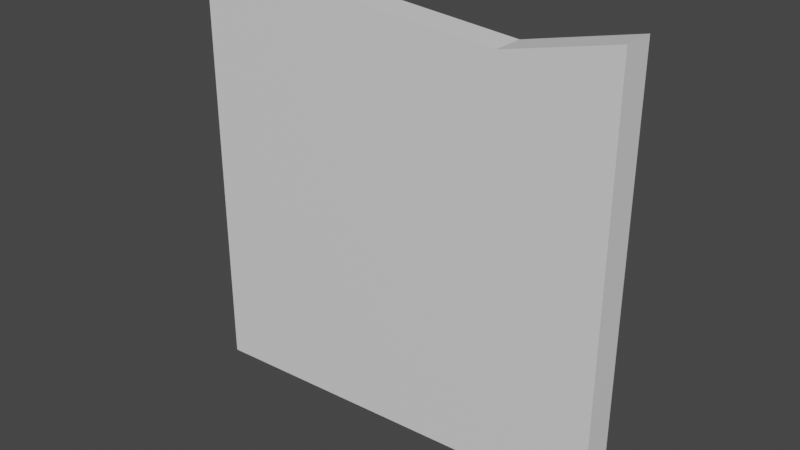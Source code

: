 # Source: Gold.blend  (saved by Blender 2.83.18; exported with 4.5.12 LTS)
import bpy
from mathutils import Matrix  # noqa: F401  (used for matrix-valued properties, if any)

bpy.ops.wm.read_factory_settings(use_empty=True)
scene = bpy.context.scene
scene.name = 'Scene'

# ---- collections
col_collection = bpy.data.collections.new('Collection'); scene.collection.children.link(col_collection)

# ---- materials (node trees are filled in below, after node groups)
mat_material_001 = bpy.data.materials.new('Material.001')
mat_material_001.use_transparent_shadow = False

# ---- material node trees
mat_material_001.use_nodes = True; mat_material_001.node_tree.nodes.clear()
_N = mat_material_001.node_tree.nodes; _L = mat_material_001.node_tree.links
n0 = _N.new('ShaderNodeBsdfPrincipled'); n0.name = 'Principled BSDF'; n0.location = (10, 300)
n0.distribution = 'GGX'
n0.subsurface_method = 'BURLEY'
n0.inputs[3].default_value = 1.45
n0.inputs[27].default_value = (0.0, 0.0, 0.0, 1.0)
n0.inputs[28].default_value = 1.0
n1 = _N.new('ShaderNodeOutputMaterial'); n1.name = 'Material Output'; n1.location = (300, 300)
_L.new(n0.outputs[0], n1.inputs[0])
n1.is_active_output = True

# ---- world
world_world = bpy.data.worlds.new('World'); scene.world = world_world
world_world.use_nodes = True; world_world.node_tree.nodes.clear()
_N = world_world.node_tree.nodes; _L = world_world.node_tree.links
n0 = _N.new('ShaderNodeOutputWorld'); n0.name = 'World Output'; n0.location = (300, 300)
n1 = _N.new('ShaderNodeBackground'); n1.name = 'Background'; n1.location = (10, 300)
n1.inputs[0].default_value = (0.05088, 0.05088, 0.05088, 1.0)
_L.new(n1.outputs[0], n0.inputs[0])
n0.is_active_output = True
world_world.color = (0.05088, 0.05088, 0.05088)
world_world.use_sun_shadow = False
world_world.sun_shadow_jitter_overblur = 0.0

# ---- meshes
me_cube_001 = bpy.data.meshes.new('Cube.001')
me_cube_001.from_pydata([(-1.0, -1.0, -1.0), (-1.0, -1.0, 1.0), (-1.0, 1.0, -1.0), (-1.0, 1.0, 1.0), (1.0, -1.0, -1.0), (1.0, -1.0, 1.0), (1.0, 1.0, -1.0), (1.0, 1.0, 1.0), (0.3702, 1.0, -0.9317), (0.4932, 1.0, 0.8771), (0.3702, -1.0, -0.9317), (0.4932, -1.0, 0.8771)], [], [(0, 1, 3, 2), (8, 9, 7, 6), (6, 7, 5, 4), (10, 11, 1, 0), (8, 6, 4, 10), (9, 3, 1, 11), (7, 9, 11, 5), (2, 8, 10, 0), (4, 5, 11, 10), (2, 3, 9, 8)])
_uv = me_cube_001.uv_layers.new(name='UVMap')
_uv.uv.foreach_set('vector', [0.375, 0.0, 0.625, 0.0, 0.625, 0.25, 0.375, 0.25, 0.375, 0.4366, 0.625, 0.4366, 0.625, 0.5, 0.375, 0.5, 0.375, 0.5, 0.625, 0.5, 0.625, 0.75, 0.375, 0.75, 0.375, 0.8134, 0.625, 0.8134, 0.625, 1.0, 0.375, 1.0, 0.3116, 0.5, 0.375, 0.5, 0.375, 0.75, 0.3116, 0.75, 0.6884, 0.5, 0.875, 0.5, 0.875, 0.75, 0.6884, 0.75, 0.625, 0.5, 0.6884, 0.5, 0.6884, 0.75, 0.625, 0.75, 0.125, 0.5, 0.3116, 0.5, 0.3116, 0.75, 0.125, 0.75, 0.375, 0.75, 0.625, 0.75, 0.625, 0.8134, 0.375, 0.8134, 0.375, 0.25, 0.625, 0.25, 0.625, 0.4366, 0.375, 0.4366])
me_cube_001.materials.append(mat_material_001)
me_cube_001.use_remesh_fix_poles = True
me_cube_001.use_remesh_preserve_attributes = False
me_cube_001.use_mirror_vertex_groups = False
me_cube_001.update()

# ---- objects
ob_cube_001 = bpy.data.objects.new('Cube.001', me_cube_001)

# ---- transforms, parenting, visibility, modifiers, constraints
ob_cube_001.location = (-0.4864, 3.788, 0.02816)
ob_cube_001.scale = (18.52, 1.378, 18.52)
ob_cube_001.lineart.crease_threshold = 0.0

# ---- collection membership
scene.collection.objects.link(ob_cube_001)

# ---- scene / render settings (as saved in the file)
scene.frame_start = 1; scene.frame_end = 250; scene.frame_set(0)
scene.render.engine = 'BLENDER_EEVEE_NEXT'
scene.cycles.use_denoising = False
scene.cycles.samples = 128
scene.cycles.sampling_pattern = 'TABULATED_SOBOL'
scene.cycles.use_adaptive_sampling = False
scene.cycles.use_light_tree = False
scene.view_settings.view_transform = 'Filmic'
bpy.context.view_layer.update()

# ---- added for rendering (the .blend has no active camera and no usable light): camera, sun
cam_auto = bpy.data.cameras.new('AutoCamera')
cam_auto.lens = 50.0
cam_auto.sensor_width = 36.0
cam_auto.clip_end = 1000.0
ob_auto_camera = bpy.data.objects.new('AutoCamera', cam_auto)
scene.collection.objects.link(ob_auto_camera)
ob_auto_camera.location = (48.0371, -54.4399, 38.847)
ob_auto_camera.rotation_euler = (1.09748, -7.21219e-08, 0.694738)
scene.camera = ob_auto_camera
light_auto_sun = bpy.data.lights.new('AutoSun', 'SUN')
light_auto_sun.energy = 3.0
light_auto_sun.angle = 0.0523599
ob_auto_sun = bpy.data.objects.new('AutoSun', light_auto_sun)
scene.collection.objects.link(ob_auto_sun)
ob_auto_sun.rotation_euler = (0.872665, 0.174533, 0.523599)
bpy.context.view_layer.update()
